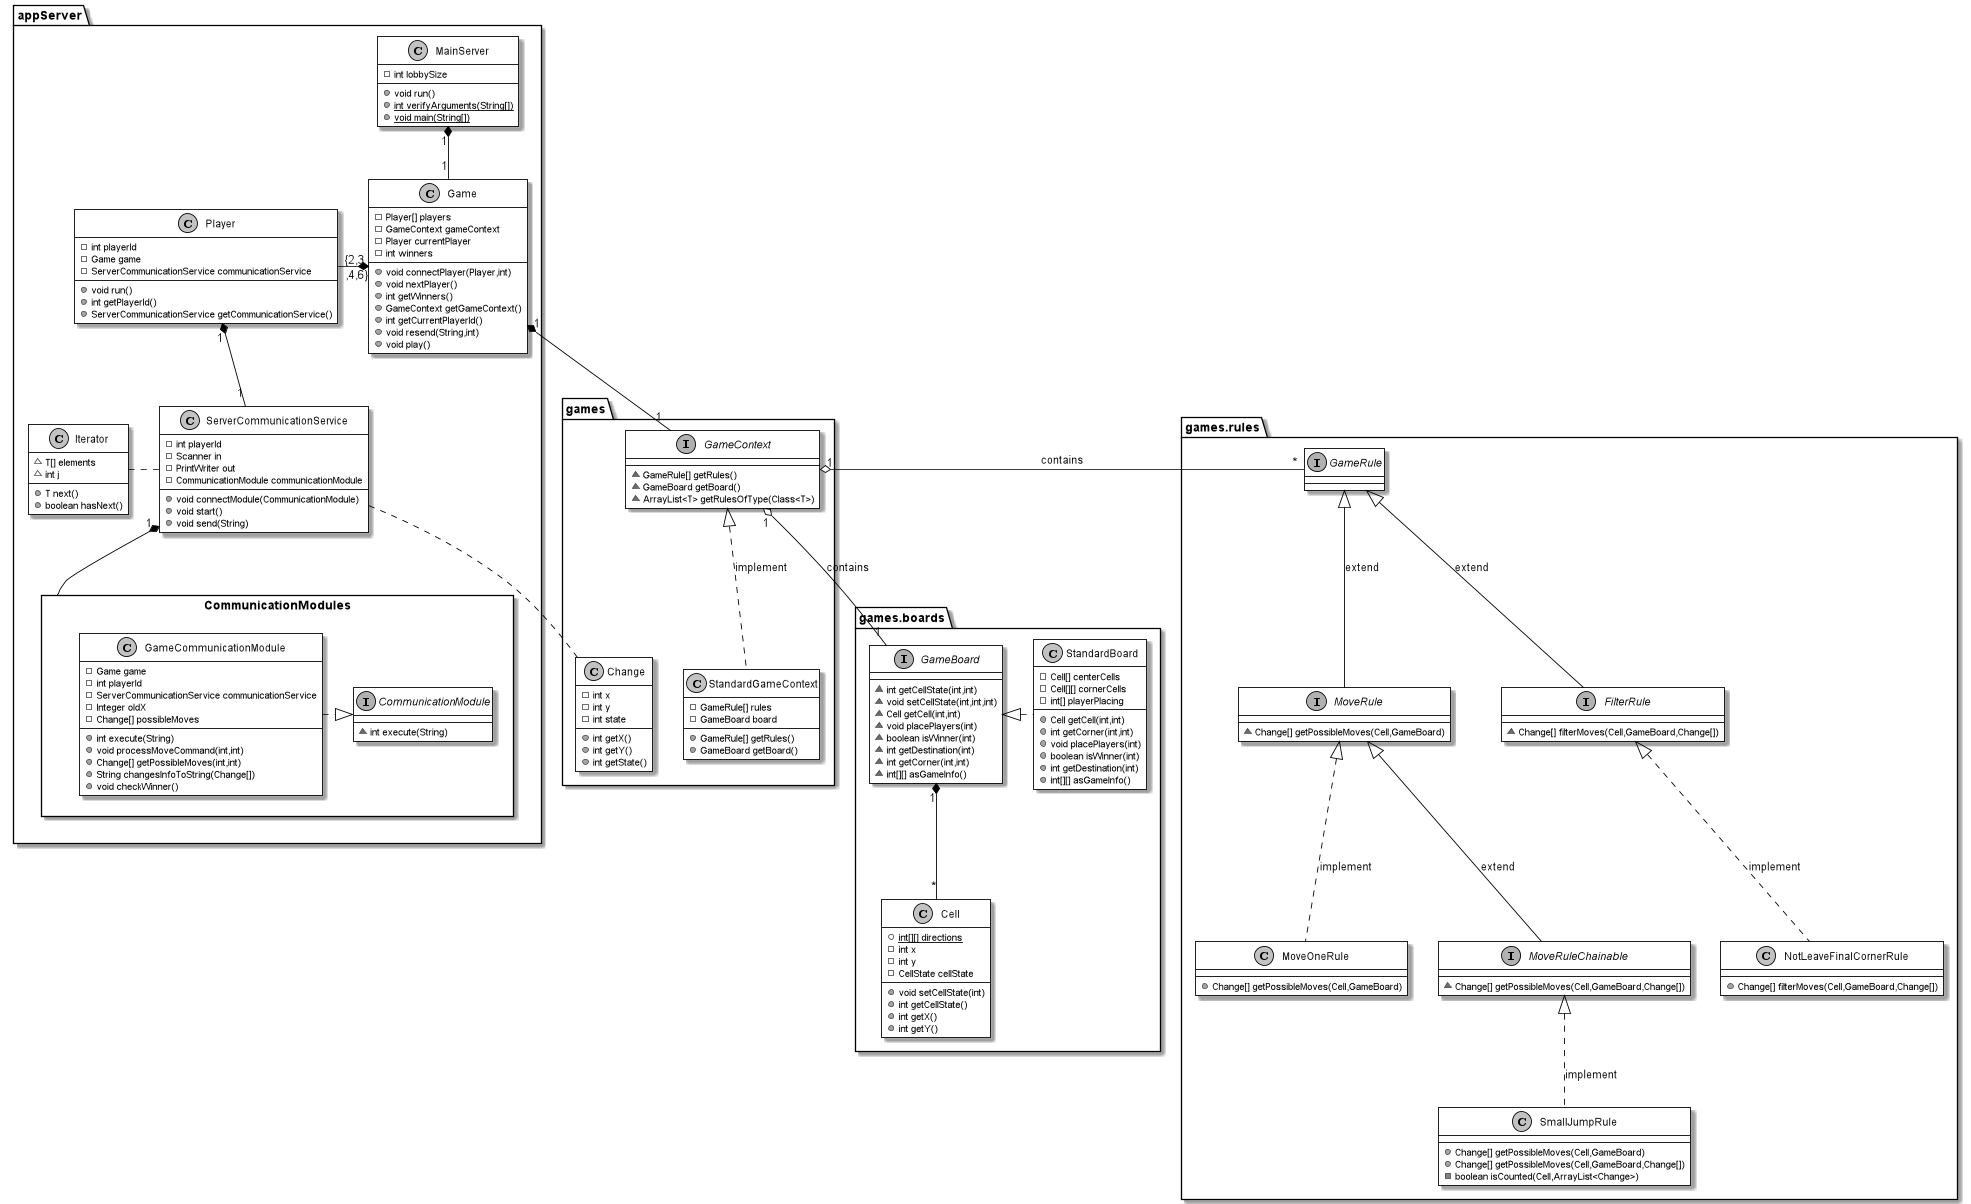

The diagram above was rendered by PlantUML. Its source (embedded in the PNG):
@startuml
!includeurl https://raw.githubusercontent.com/matthewjosephtaylor/plantuml-style/master/style.pu

package appServer {
    class MainServer
    class Game
    class Player
    class ServerCommunicationService
    class Iterator

    package CommunicationModules <<Rectangle>> {
        class GameCommunicationModule
        class CommunicationModule
    }
}

interface games.GameContext {
~ GameRule[] getRules()
~ GameBoard getBoard()
~ ArrayList<T> getRulesOfType(Class<T>)
}
interface games.rules.GameRule {
}
class GameCommunicationModule {
- Game game
- int playerId
- ServerCommunicationService communicationService
- Integer oldX
- Change[] possibleMoves
+ int execute(String)
+ void processMoveCommand(int,int)
+ Change[] getPossibleMoves(int,int)
+ String changesInfoToString(Change[])
+ void checkWinner()
}
interface CommunicationModule {
~ int execute(String)
}


class games.boards.Cell {
+ {static} int[][] directions
- int x
- int y
- CellState cellState
+ void setCellState(int)
+ int getCellState()
+ int getX()
+ int getY()
}
class Player {
- int playerId
- Game game
- ServerCommunicationService communicationService
+ void run()
+ int getPlayerId()
+ ServerCommunicationService getCommunicationService()
}
class games.boards.StandardBoard {
- Cell[] centerCells
- Cell[][] cornerCells
- int[] playerPlacing
+ Cell getCell(int,int)
+ int getCorner(int,int)
+ void placePlayers(int)
+ boolean isWinner(int)
+ int getDestination(int)
+ int[][] asGameInfo()
}
class Game {
- Player[] players
- GameContext gameContext
- Player currentPlayer
- int winners
+ void connectPlayer(Player,int)
+ void nextPlayer()
+ int getWinners()
+ GameContext getGameContext()
+ int getCurrentPlayerId()
+ void resend(String,int)
+ void play()
}
class Iterator {
~ T[] elements
~ int j
+ T next()
+ boolean hasNext()
}
class MainServer {
- int lobbySize
+ void run()
+ {static} int verifyArguments(String[])
+ {static} void main(String[])
}
interface games.boards.GameBoard {
~ int getCellState(int,int)
~ void setCellState(int,int,int)
~ Cell getCell(int,int)
~ void placePlayers(int)
~ boolean isWinner(int)
~ int getDestination(int)
~ int getCorner(int,int)
~ int[][] asGameInfo()
}
class games.Change {
- int x
- int y
- int state
+ int getX()
+ int getY()
+ int getState()
}
class games.rules.MoveOneRule {
+ Change[] getPossibleMoves(Cell,GameBoard)
}
interface games.rules.MoveRule {
~ Change[] getPossibleMoves(Cell,GameBoard)
}
class games.rules.NotLeaveFinalCornerRule {
+ Change[] filterMoves(Cell,GameBoard,Change[])
}
interface games.rules.FilterRule {
~ Change[] filterMoves(Cell,GameBoard,Change[])
}
class games.StandardGameContext {
- GameRule[] rules
- GameBoard board
+ GameRule[] getRules()
+ GameBoard getBoard()
}
class ServerCommunicationService {
- int playerId
- Scanner in
- PrintWriter out
- CommunicationModule communicationModule
+ void connectModule(CommunicationModule)
+ void start()
+ void send(String)
}
class games.rules.SmallJumpRule {
+ Change[] getPossibleMoves(Cell,GameBoard)
+ Change[] getPossibleMoves(Cell,GameBoard,Change[])
- boolean isCounted(Cell,ArrayList<Change>)
}
interface games.rules.MoveRuleChainable {
~ Change[] getPossibleMoves(Cell,GameBoard,Change[])
}


CommunicationModule <|.left. GameCommunicationModule
games.boards.GameBoard <|.right. games.boards.StandardBoard
games.rules.MoveRule <|.. games.rules.MoveOneRule : implement
games.rules.GameRule <|-- games.rules.MoveRule : extend
games.rules.FilterRule <|.. games.rules.NotLeaveFinalCornerRule : implement
games.rules.GameRule <|-- games.rules.FilterRule : extend
games.GameContext <|.. games.StandardGameContext : implement
games.rules.MoveRuleChainable <|.. games.rules.SmallJumpRule : implement
games.rules.MoveRule <|-- games.rules.MoveRuleChainable : extend

games.Change -left[hidden]- games.StandardGameContext

games.GameContext "1" o-left- "*" games.rules.GameRule : contains
games.GameContext "1" o-- "1" games.boards.GameBoard : contains
games.boards.GameBoard "1" *-down- "*" games.boards.Cell
Game "1" *-- "1" games.GameContext
games.Change ... ServerCommunicationService
Game ",4,6}" *-left- "{2,3" Player
CommunicationModules -up-* "1" ServerCommunicationService
MainServer "1" *-- "1" Game
Player "1" *-- "1" ServerCommunicationService
ServerCommunicationService .left.. Iterator

@enduml